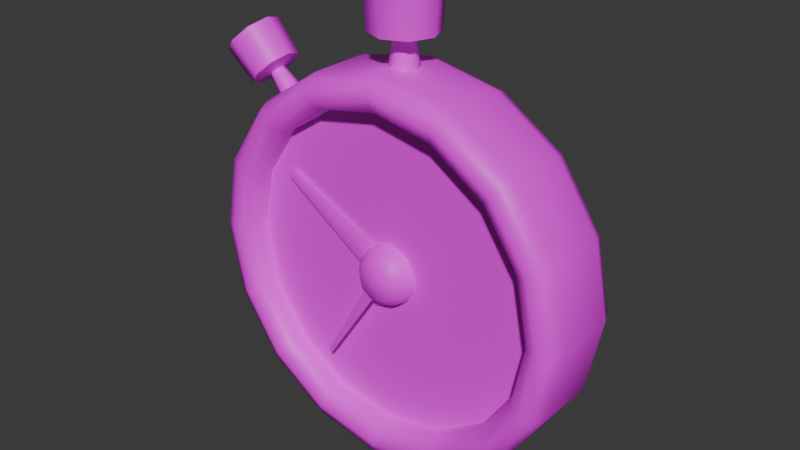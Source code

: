 # Source: Bld_Stopwatch_Bouncer.blend  (saved by Blender 4.2.66; exported with 4.5.12 LTS)
import bpy
from mathutils import Matrix  # noqa: F401  (used for matrix-valued properties, if any)

bpy.ops.wm.read_factory_settings(use_empty=True)
scene = bpy.context.scene
scene.name = 'Scene'

# ---- collections
col_stopwatch = bpy.data.collections.new('Stopwatch'); scene.collection.children.link(col_stopwatch)

# ---- images (referenced by path relative to the original .blend; pixels are not part of the script)
import os
ASSET_DIR = os.environ.get("B2B_ASSET_DIR", "")  # directory of the original .blend (textures are referenced by path, not embedded)
HERE = os.path.dirname(os.path.abspath(__file__))  # packed textures are extracted next to this script under _unpacked/

def load_image(name, relpath, width, height, colorspace="sRGB"):
    """Load a texture the original file referenced (path relative to the .blend, or extracted next to this script)."""
    p = next((c for c in (os.path.join(HERE, relpath), os.path.join(ASSET_DIR, relpath)) if relpath and os.path.exists(c)), "")
    if p:
        img = bpy.data.images.load(p, check_existing=True)
        img.name = name
    else:  # same state as the original file: an image datablock whose file is absent (Cycles renders it pink)
        img = bpy.data.images.new(name, width, height)
        img.source = "FILE"
        img.filepath = "//" + (relpath or name)
    img.colorspace_settings.name = colorspace
    return img
img_gradients_basics_psd = load_image('Gradients_Basics.psd', 'Gradients_Basics.psd', 1024, 1024, 'sRGB')

# ---- materials (node trees are filled in below, after node groups)
mat_material = bpy.data.materials.new('Material')
mat_material.alpha_threshold = 0.0
mat_material.use_transparent_shadow = False
mat_material.roughness = 0.5
mat_material.line_color = (0.0, 0.0, 0.0, 1.0)

# ---- node groups
ng_smooth_by_angle = bpy.data.node_groups.new('Smooth by Angle', 'GeometryNodeTree')
_s = ng_smooth_by_angle.interface.new_socket(name='Mesh', in_out='OUTPUT', socket_type='NodeSocketGeometry')
_s = ng_smooth_by_angle.interface.new_socket(name='Mesh', in_out='INPUT', socket_type='NodeSocketGeometry')
_s = ng_smooth_by_angle.interface.new_socket(name='Angle', in_out='INPUT', socket_type='NodeSocketFloat')
_s.subtype = 'ANGLE'
_s.default_value = 0.5236
_s.min_value = 0.0
_s.max_value = 3.142
_s.description = 'Maximum face angle for smooth edges'
_s = ng_smooth_by_angle.interface.new_socket(name='Ignore Sharpness', in_out='INPUT', socket_type='NodeSocketBool')
_s.force_non_field = True
ng_smooth_by_angle.description = 'Set the sharpness of mesh edges based on the angle between the neighboring faces'
ng_smooth_by_angle.is_modifier = True
_N = ng_smooth_by_angle.nodes; _L = ng_smooth_by_angle.links
n0 = _N.new('GeometryNodeSetShadeSmooth'); n0.name = 'Set Shade Smooth'; n0.location = (120, -80)
n0.domain = 'EDGE'
n1 = _N.new('GeometryNodeSetShadeSmooth'); n1.name = 'Set Shade Smooth.001'; n1.location = (300, -80)
n2 = _N.new('NodeGroupOutput'); n2.name = 'Group Output'; n2.location = (480, -80)
n3 = _N.new('GeometryNodeInputMeshEdgeAngle'); n3.name = 'Edge Angle'; n3.location = (-440, -240)
n4 = _N.new('NodeGroupInput'); n4.name = 'Group Input'; n4.location = (-80, -80)
n5 = _N.new('GeometryNodeInputEdgeSmooth'); n5.name = 'Is Edge Smooth'; n5.location = (-260, -120)
n6 = _N.new('GeometryNodeInputShadeSmooth'); n6.name = 'Is Shade Smooth'; n6.location = (-440, -397)
n7 = _N.new('FunctionNodeCompare'); n7.name = 'Compare'; n7.location = (-260, -260)
n7.operation = 'LESS_EQUAL'
n7.inputs[6].default_value = (0.0, 0.0, 0.0, 0.0)
n7.inputs[7].default_value = (0.0, 0.0, 0.0, 0.0)
n8 = _N.new('FunctionNodeBooleanMath'); n8.name = 'Boolean Math.001'; n8.location = (-80, -260)
n9 = _N.new('NodeGroupInput'); n9.name = 'Group Input.001'; n9.location = (-440, -329)
n10 = _N.new('NodeGroupInput'); n10.name = 'Group Input.002'; n10.location = (-259, -189)
n11 = _N.new('FunctionNodeBooleanMath'); n11.name = 'Boolean Math'; n11.location = (-80, -149)
n11.operation = 'OR'
n12 = _N.new('FunctionNodeBooleanMath'); n12.name = 'Boolean Math.002'; n12.location = (-260, -380)
n12.operation = 'OR'
n13 = _N.new('NodeGroupInput'); n13.name = 'Group Input.003'; n13.location = (-440, -460)
_L.new(n3.outputs[0], n7.inputs[0])
_L.new(n1.outputs[0], n2.inputs[0])
_L.new(n9.outputs[1], n7.inputs[1])
_L.new(n7.outputs[0], n8.inputs[0])
_L.new(n4.outputs[0], n0.inputs[0])
_L.new(n0.outputs[0], n1.inputs[0])
_L.new(n8.outputs[0], n0.inputs[2])
_L.new(n10.outputs[2], n11.inputs[1])
_L.new(n5.outputs[0], n11.inputs[0])
_L.new(n11.outputs[0], n0.inputs[1])
_L.new(n13.outputs[2], n12.inputs[1])
_L.new(n6.outputs[0], n12.inputs[0])
_L.new(n12.outputs[0], n8.inputs[1])
n2.is_active_output = True

# ---- material node trees
mat_material.use_nodes = True; mat_material.node_tree.nodes.clear()
_N = mat_material.node_tree.nodes; _L = mat_material.node_tree.links
n0 = _N.new('ShaderNodeOutputMaterial'); n0.name = 'Material Output'; n0.location = (300, 300)
n1 = _N.new('ShaderNodeBsdfPrincipled'); n1.name = 'Principled BSDF'; n1.location = (10, 300)
n1.inputs[3].default_value = 1.45
n2 = _N.new('ShaderNodeTexImage'); n2.name = 'Image Texture'; n2.location = (-280, 260)
n2.image = img_gradients_basics_psd
_L.new(n1.outputs[0], n0.inputs[0])
_L.new(n2.outputs[0], n1.inputs[0])
n0.is_active_output = True

# ---- world
world_world = bpy.data.worlds.new('World'); scene.world = world_world
world_world.use_nodes = True; world_world.node_tree.nodes.clear()
_N = world_world.node_tree.nodes; _L = world_world.node_tree.links
n0 = _N.new('ShaderNodeOutputWorld'); n0.name = 'World Output'; n0.location = (300, 300)
n1 = _N.new('ShaderNodeBackground'); n1.name = 'Background'; n1.location = (10, 300)
n1.inputs[0].default_value = (0.05088, 0.05088, 0.05088, 1.0)
_L.new(n1.outputs[0], n0.inputs[0])
n0.is_active_output = True
world_world.color = (0.05088, 0.05088, 0.05088)
world_world.use_sun_shadow = False
world_world.sun_shadow_jitter_overblur = 0.0

# ---- meshes
me_cylinder = bpy.data.meshes.new('Cylinder')
me_cylinder.from_pydata([(-2.546e-09, -0.1068, 0.1558), (0.05961, -0.1068, 0.1439), (0.1102, -0.1068, 0.1102), (0.1439, -0.1068, 0.05961), (0.1558, -0.1068, -4.667e-09), (0.1439, -0.1068, -0.05961), (0.1102, -0.1068, -0.1102), (0.05961, -0.1068, -0.1439), (-2.546e-09, -0.1068, -0.1558), (-0.05961, -0.1068, -0.1439), (-0.1102, -0.1068, -0.1102), (-0.1439, -0.1068, -0.05961), (-0.1558, -0.1068, -4.667e-09), (-0.1439, -0.1068, 0.05961), (-0.1102, -0.1068, 0.1102), (-0.05961, -0.1068, 0.1439), (-2.546e-09, -0.1068, 0.8194), (0.3136, -0.1068, 0.757), (0.5794, -0.1068, 0.5794), (0.757, -0.1068, 0.3136), (0.8194, -0.1068, -4.667e-09), (0.757, -0.1068, -0.3136), (0.5794, -0.1068, -0.5794), (0.3136, -0.1068, -0.757), (-2.546e-09, -0.1068, -0.8194), (-0.3136, -0.1068, -0.757), (-0.5794, -0.1068, -0.5794), (-0.757, -0.1068, -0.3136), (-0.8194, -0.1068, -4.667e-09), (-0.757, -0.1068, 0.3136), (-0.5794, -0.1068, 0.5794), (-0.3136, -0.1068, 0.757), (0.03718, -0.2101, 0.08977), (0.05388, -0.1626, 0.1301), (0.06871, -0.2101, 0.06871), (0.09957, -0.1626, 0.09957), (0.08977, -0.2101, 0.03718), (0.1301, -0.1626, 0.05388), (0.09717, -0.2101, -1.164e-08), (0.1408, -0.1626, -7.87e-09), (0.08977, -0.2101, -0.03718), (0.1301, -0.1626, -0.05388), (0.06871, -0.2101, -0.06871), (0.09957, -0.1626, -0.09957), (0.03718, -0.2101, -0.08977), (0.05388, -0.1626, -0.1301), (-1.473e-08, -0.2101, -0.09717), (-7.902e-09, -0.1626, -0.1408), (-0.03718, -0.2101, -0.08977), (-0.05388, -0.1626, -0.1301), (-0.06871, -0.2101, -0.06871), (-0.09957, -0.1626, -0.09957), (-0.08977, -0.2101, -0.03718), (-0.1301, -0.1626, -0.05388), (-0.09717, -0.2101, -1.164e-08), (-0.1408, -0.1626, -7.87e-09), (-0.08977, -0.2101, 0.03718), (-0.1301, -0.1626, 0.05388), (-0.06871, -0.2101, 0.06871), (-0.09957, -0.1626, 0.09957), (-0.03718, -0.2101, 0.08977), (-0.05388, -0.1626, 0.1301), (-1.473e-08, -0.2101, 0.09717), (-7.902e-09, -0.1626, 0.1408), (-9.313e-10, 0.25, 0.9097), (0.0, 0.1601, 1.0), (-2.328e-10, 0.2237, 0.9735), (-1.598e-09, -0.1601, 0.8194), (-4.657e-10, -0.2237, 0.8458), (0.3481, 0.25, 0.8404), (0.3827, 0.1601, 0.9239), (0.3726, 0.2237, 0.8994), (0.3136, -0.1601, 0.757), (0.3481, -0.25, 0.8404), (0.3237, -0.2237, 0.7814), (0.6432, 0.25, 0.6432), (0.7071, 0.1601, 0.7071), (0.6884, 0.2237, 0.6884), (0.5794, -0.1601, 0.5794), (0.6432, -0.25, 0.6432), (0.5981, -0.2237, 0.5981), (0.8404, 0.25, 0.3481), (0.9239, 0.1601, 0.3827), (0.8994, 0.2237, 0.3726), (0.757, -0.1601, 0.3136), (0.8404, -0.25, 0.3481), (0.7814, -0.2237, 0.3237), (0.9097, 0.25, 1.211e-08), (1.0, 0.1601, 6.999e-09), (0.9735, 0.2237, 1.013e-08), (0.8194, -0.1601, -6.999e-09), (0.9097, -0.25, -1.093e-08), (0.8458, -0.2237, -9.779e-09), (0.8404, 0.25, -0.3481), (0.9239, 0.1601, -0.3827), (0.8994, 0.2237, -0.3726), (0.757, -0.1601, -0.3136), (0.7814, -0.2237, -0.3237), (0.6432, 0.25, -0.6432), (0.7071, 0.1601, -0.7071), (0.6884, 0.2237, -0.6884), (0.5794, -0.1601, -0.5794), (0.5981, -0.2237, -0.5981), (0.3481, 0.25, -0.8404), (0.3827, 0.1601, -0.9239), (0.3726, 0.2237, -0.8994), (0.3136, -0.1601, -0.757), (0.3237, -0.2237, -0.7814), (9.313e-10, 0.25, -0.9097), (0.0, 0.1601, -1.0), (2.328e-10, 0.2237, -0.9735), (-1.598e-09, -0.1601, -0.8194), (-4.657e-10, -0.2237, -0.8458), (-0.3481, 0.25, -0.8404), (-0.3827, 0.1601, -0.9239), (-0.3726, 0.2237, -0.8994), (-0.3136, -0.1601, -0.757), (-0.3237, -0.2237, -0.7814), (-0.6432, 0.25, -0.6432), (-0.7071, 0.1601, -0.7071), (-0.6884, 0.2237, -0.6884), (-0.5794, -0.1601, -0.5794), (-0.5981, -0.2237, -0.5981), (-0.8404, 0.25, -0.3481), (-0.9239, 0.1601, -0.3827), (-0.8994, 0.2237, -0.3726), (-0.757, -0.1601, -0.3136), (-0.7814, -0.2237, -0.3237), (-0.9097, 0.25, 1.024e-08), (-1.0, 0.1601, 6.999e-09), (-0.9735, 0.2237, 9.546e-09), (-0.8194, -0.1601, -6.999e-09), (-0.8458, -0.2237, -9.779e-09), (-0.8404, 0.25, 0.3481), (-0.9239, 0.1601, 0.3827), (-0.8994, 0.2237, 0.3726), (-0.757, -0.1601, 0.3136), (-0.8404, -0.25, 0.3481), (-0.7814, -0.2237, 0.3237), (-0.6432, 0.25, 0.6432), (-0.7071, 0.1601, 0.7071), (-0.6884, 0.2237, 0.6884), (-0.5794, -0.1601, 0.5794), (-0.6432, -0.25, 0.6432), (-0.5981, -0.2237, 0.5981), (-0.3481, 0.25, 0.8404), (-0.3827, 0.1601, 0.9239), (-0.3726, 0.2237, 0.8994), (-0.3136, -0.1601, 0.757), (-0.3481, -0.25, 0.8404), (-0.3237, -0.2237, 0.7814), (0.0, -0.1601, 1.0), (0.0, -0.25, 0.9097), (0.0, -0.2237, 0.9735), (0.3827, -0.1601, 0.9239), (0.3726, -0.2237, 0.8994), (0.7071, -0.1601, 0.7071), (0.6884, -0.2237, 0.6884), (0.9239, -0.1601, 0.3827), (0.8994, -0.2237, 0.3726), (1.0, -0.1601, -6.999e-09), (0.9735, -0.2237, -9.779e-09), (0.8404, -0.25, -0.3481), (0.9239, -0.1601, -0.3827), (0.8994, -0.2237, -0.3726), (0.6432, -0.25, -0.6432), (0.7071, -0.1601, -0.7071), (0.6884, -0.2237, -0.6884), (0.3481, -0.25, -0.8404), (0.3827, -0.1601, -0.9239), (0.3726, -0.2237, -0.8994), (0.0, -0.25, -0.9097), (0.0, -0.1601, -1.0), (0.0, -0.2237, -0.9735), (-0.3481, -0.25, -0.8404), (-0.3827, -0.1601, -0.9239), (-0.3726, -0.2237, -0.8994), (-0.6432, -0.25, -0.6432), (-0.7071, -0.1601, -0.7071), (-0.6884, -0.2237, -0.6884), (-0.8404, -0.25, -0.3481), (-0.9239, -0.1601, -0.3827), (-0.8994, -0.2237, -0.3726), (-0.9097, -0.25, -1.093e-08), (-1.0, -0.1601, -6.999e-09), (-0.9735, -0.2237, -9.779e-09), (-0.9239, -0.1601, 0.3827), (-0.8994, -0.2237, 0.3726), (-0.7071, -0.1601, 0.7071), (-0.6884, -0.2237, 0.6884), (-0.3827, -0.1601, 0.9239), (-0.3726, -0.2237, 0.8994), (-2.374e-08, -0.2346, -1.946e-08), (-7.834e-09, 0.25, 7.834e-09)], [], [(67, 16, 17, 72), (67, 148, 31, 16), (156, 158, 82, 76), (158, 160, 88, 82), (160, 163, 94, 88), (163, 166, 99, 94), (166, 169, 104, 99), (169, 172, 109, 104), (172, 175, 114, 109), (175, 178, 119, 114), (178, 181, 124, 119), (181, 184, 129, 124), (184, 186, 134, 129), (186, 188, 140, 134), (188, 190, 146, 140), (32, 192, 34), (136, 131, 28, 29), (154, 156, 76, 70), (146, 190, 151, 65), (78, 72, 17, 18), (84, 78, 18, 19), (90, 84, 19, 20), (96, 90, 20, 21), (101, 96, 21, 22), (106, 101, 22, 23), (111, 106, 23, 24), (116, 111, 24, 25), (121, 116, 25, 26), (126, 121, 26, 27), (131, 126, 27, 28), (142, 136, 29, 30), (148, 142, 30, 31), (1, 2, 18, 17), (2, 3, 19, 18), (3, 4, 20, 19), (4, 5, 21, 20), (5, 6, 22, 21), (6, 7, 23, 22), (7, 8, 24, 23), (8, 9, 25, 24), (9, 10, 26, 25), (10, 11, 27, 26), (11, 12, 28, 27), (12, 13, 29, 28), (13, 14, 30, 29), (14, 15, 31, 30), (15, 0, 16, 31), (69, 75, 193), (37, 3, 2, 35), (39, 4, 3, 37), (41, 5, 4, 39), (43, 6, 5, 41), (45, 7, 6, 43), (47, 8, 7, 45), (49, 9, 8, 47), (51, 10, 9, 49), (53, 11, 10, 51), (55, 12, 11, 53), (57, 13, 12, 55), (59, 14, 13, 57), (61, 15, 14, 59), (63, 0, 15, 61), (63, 33, 1, 0), (35, 2, 1, 33), (34, 192, 36), (60, 61, 59, 58), (65, 70, 71, 66), (58, 59, 57, 56), (62, 63, 61, 60), (56, 57, 55, 54), (60, 192, 62), (54, 55, 53, 52), (58, 192, 60), (52, 53, 51, 50), (56, 192, 58), (50, 51, 49, 48), (54, 192, 56), (48, 49, 47, 46), (52, 192, 54), (46, 47, 45, 44), (50, 192, 52), (44, 45, 43, 42), (48, 192, 50), (42, 43, 41, 40), (46, 192, 48), (40, 41, 39, 38), (44, 192, 46), (38, 39, 37, 36), (42, 192, 44), (36, 37, 35, 34), (40, 192, 42), (34, 35, 33, 32), (38, 192, 40), (62, 32, 33, 63), (36, 192, 38), (66, 71, 69, 64), (154, 151, 153, 155), (155, 153, 152, 73), (70, 76, 77, 71), (71, 77, 75, 69), (156, 154, 155, 157), (76, 82, 83, 77), (149, 143, 144, 150), (77, 83, 81, 75), (158, 156, 157, 159), (82, 88, 89, 83), (157, 155, 73, 79), (83, 89, 87, 81), (160, 158, 159, 161), (88, 94, 95, 89), (159, 157, 79, 85), (89, 95, 93, 87), (163, 160, 161, 164), (94, 99, 100, 95), (161, 159, 85, 91), (95, 100, 98, 93), (166, 163, 164, 167), (99, 104, 105, 100), (164, 161, 91, 162), (100, 105, 103, 98), (169, 166, 167, 170), (170, 167, 165, 168), (104, 109, 110, 105), (105, 110, 108, 103), (172, 169, 170, 173), (173, 170, 168, 171), (109, 114, 115, 110), (110, 115, 113, 108), (175, 172, 173, 176), (114, 119, 120, 115), (167, 164, 162, 165), (115, 120, 118, 113), (178, 175, 176, 179), (179, 176, 174, 177), (119, 124, 125, 120), (120, 125, 123, 118), (181, 178, 179, 182), (182, 179, 177, 180), (124, 129, 130, 125), (125, 130, 128, 123), (184, 181, 182, 185), (129, 134, 135, 130), (176, 173, 171, 174), (130, 135, 133, 128), (186, 184, 185, 187), (134, 140, 141, 135), (185, 182, 180, 183), (135, 141, 139, 133), (188, 186, 187, 189), (140, 146, 147, 141), (187, 185, 183, 137), (141, 147, 145, 139), (190, 188, 189, 191), (191, 189, 143, 149), (146, 65, 66, 147), (147, 66, 64, 145), (151, 190, 191, 153), (74, 68, 67, 72), (189, 187, 137, 143), (168, 165, 102, 107), (79, 73, 74, 80), (80, 74, 72, 78), (85, 79, 80, 86), (86, 80, 78, 84), (91, 85, 86, 92), (92, 86, 84, 90), (162, 91, 92, 97), (97, 92, 90, 96), (165, 162, 97, 102), (102, 97, 96, 101), (107, 102, 101, 106), (180, 177, 122, 127), (112, 107, 106, 111), (0, 1, 17, 16), (174, 171, 112, 117), (117, 112, 111, 116), (122, 117, 116, 121), (73, 152, 68, 74), (127, 122, 121, 126), (171, 168, 107, 112), (183, 180, 127, 132), (132, 127, 126, 131), (137, 183, 132, 138), (138, 132, 131, 136), (143, 137, 138, 144), (144, 138, 136, 142), (150, 144, 142, 148), (177, 174, 117, 122), (152, 149, 150, 68), (68, 150, 148, 67), (151, 154, 70, 65), (64, 69, 193), (75, 81, 193), (81, 87, 193), (87, 93, 193), (93, 98, 193), (98, 103, 193), (103, 108, 193), (108, 113, 193), (113, 118, 193), (118, 123, 193), (123, 128, 193), (128, 133, 193), (133, 139, 193), (139, 145, 193), (145, 64, 193), (153, 191, 149, 152), (32, 62, 192)])
me_cylinder.polygons.foreach_set('use_smooth', [True] * 208)
_uv = me_cylinder.uv_layers.new(name='UVMap')
_uv.uv.foreach_set('vector', [0.1671, 0.7313, 0.1671, 0.6957, 0.1662, 0.6957, 0.1662, 0.7313, 0.1671, 0.7313, 0.1662, 0.7313, 0.1662, 0.6957, 0.1671, 0.6957, 0.1655, 0.8928, 0.1609, 0.8928, 0.1609, 0.6788, 0.1655, 0.6788, 0.1609, 0.8928, 0.1555, 0.8928, 0.1555, 0.6788, 0.1609, 0.6788, 0.1555, 0.8928, 0.1501, 0.8928, 0.1501, 0.6788, 0.1555, 0.6788, 0.1501, 0.8928, 0.1455, 0.8928, 0.1455, 0.6788, 0.1501, 0.6788, 0.1455, 0.8928, 0.1424, 0.8928, 0.1424, 0.6788, 0.1455, 0.6788, 0.1424, 0.8928, 0.1414, 0.8928, 0.1414, 0.6788, 0.1424, 0.6788, 0.1414, 0.8928, 0.1424, 0.8928, 0.1424, 0.6788, 0.1414, 0.6788, 0.1424, 0.8928, 0.1455, 0.8928, 0.1455, 0.6788, 0.1424, 0.6788, 0.1455, 0.8928, 0.1501, 0.8928, 0.1501, 0.6788, 0.1455, 0.6788, 0.1501, 0.8928, 0.1555, 0.8928, 0.1555, 0.6788, 0.1501, 0.6788, 0.1555, 0.8928, 0.1609, 0.8928, 0.1609, 0.6788, 0.1555, 0.6788, 0.1609, 0.8928, 0.1655, 0.8928, 0.1655, 0.6788, 0.1609, 0.6788, 0.1655, 0.8928, 0.1685, 0.8928, 0.1685, 0.6788, 0.1655, 0.6788, 0.1643, 0.7844, 0.155, 0.8312, 0.1621, 0.7844, 0.1599, 0.7313, 0.1555, 0.7313, 0.1555, 0.6957, 0.1599, 0.6957, 0.1685, 0.8928, 0.1655, 0.8928, 0.1655, 0.6788, 0.1685, 0.6788, 0.1685, 0.6788, 0.1685, 0.8928, 0.1696, 0.8928, 0.1696, 0.6788, 0.1637, 0.7313, 0.1662, 0.7313, 0.1662, 0.6957, 0.1637, 0.6957, 0.1599, 0.7313, 0.1637, 0.7313, 0.1637, 0.6957, 0.1599, 0.6957, 0.1555, 0.7313, 0.1599, 0.7313, 0.1599, 0.6957, 0.1555, 0.6957, 0.1511, 0.7313, 0.1555, 0.7313, 0.1555, 0.6957, 0.1511, 0.6957, 0.1473, 0.7313, 0.1511, 0.7313, 0.1511, 0.6957, 0.1473, 0.6957, 0.1448, 0.7313, 0.1473, 0.7313, 0.1473, 0.6957, 0.1448, 0.6957, 0.1439, 0.7313, 0.1448, 0.7313, 0.1448, 0.6957, 0.1439, 0.6957, 0.1448, 0.7313, 0.1439, 0.7313, 0.1439, 0.6957, 0.1448, 0.6957, 0.1473, 0.7313, 0.1448, 0.7313, 0.1448, 0.6957, 0.1473, 0.6957, 0.1511, 0.7313, 0.1473, 0.7313, 0.1473, 0.6957, 0.1511, 0.6957, 0.1555, 0.7313, 0.1511, 0.7313, 0.1511, 0.6957, 0.1555, 0.6957, 0.1637, 0.7313, 0.1599, 0.7313, 0.1599, 0.6957, 0.1637, 0.6957, 0.1662, 0.7313, 0.1637, 0.7313, 0.1637, 0.6957, 0.1662, 0.6957, 0.1585, 0.5472, 0.1565, 0.5466, 0.1565, 0.5143, 0.1668, 0.5174, 0.1565, 0.5466, 0.1546, 0.5472, 0.1463, 0.5174, 0.1565, 0.5143, 0.1546, 0.5472, 0.153, 0.5488, 0.1377, 0.526, 0.1463, 0.5174, 0.2816, 0.6367, 0.2799, 0.6308, 0.2882, 0.524, 0.2969, 0.555, 0.2799, 0.6308, 0.278, 0.6287, 0.278, 0.5132, 0.2882, 0.524, 0.278, 0.6287, 0.276, 0.6308, 0.2677, 0.524, 0.278, 0.5132, 0.276, 0.6308, 0.2744, 0.6367, 0.2591, 0.555, 0.2677, 0.524, 0.1601, 0.5488, 0.1585, 0.5472, 0.1668, 0.5174, 0.1754, 0.526, 0.1585, 0.5472, 0.1565, 0.5466, 0.1565, 0.5143, 0.1668, 0.5174, 0.1565, 0.5466, 0.1546, 0.5472, 0.1463, 0.5174, 0.1565, 0.5143, 0.1546, 0.5472, 0.153, 0.5488, 0.1377, 0.526, 0.1463, 0.5174, 0.2816, 0.6367, 0.2799, 0.6308, 0.2882, 0.524, 0.2969, 0.555, 0.2799, 0.6308, 0.278, 0.6287, 0.278, 0.5132, 0.2882, 0.524, 0.278, 0.6287, 0.276, 0.6308, 0.2677, 0.524, 0.278, 0.5132, 0.276, 0.6308, 0.2744, 0.6367, 0.2591, 0.555, 0.2677, 0.524, 0.1674, 0.6187, 0.1646, 0.6187, 0.1555, 0.6187, 0.1606, 0.6936, 0.1612, 0.6297, 0.1664, 0.6297, 0.1653, 0.6936, 0.155, 0.6936, 0.155, 0.6297, 0.1612, 0.6297, 0.1606, 0.6936, 0.1495, 0.6936, 0.1489, 0.6297, 0.155, 0.6297, 0.155, 0.6936, 0.1448, 0.6936, 0.1437, 0.6297, 0.1489, 0.6297, 0.1495, 0.6936, 0.1416, 0.6936, 0.1402, 0.6297, 0.1437, 0.6297, 0.1448, 0.6936, 0.1405, 0.6936, 0.139, 0.6297, 0.1402, 0.6297, 0.1416, 0.6936, 0.1416, 0.6936, 0.1402, 0.6297, 0.139, 0.6297, 0.1405, 0.6936, 0.1448, 0.6936, 0.1437, 0.6297, 0.1402, 0.6297, 0.1416, 0.6936, 0.1495, 0.6936, 0.1489, 0.6297, 0.1437, 0.6297, 0.1448, 0.6936, 0.155, 0.6936, 0.155, 0.6297, 0.1489, 0.6297, 0.1495, 0.6936, 0.1606, 0.6936, 0.1612, 0.6297, 0.155, 0.6297, 0.155, 0.6936, 0.1653, 0.6936, 0.1664, 0.6297, 0.1612, 0.6297, 0.1606, 0.6936, 0.1684, 0.6936, 0.1699, 0.6297, 0.1664, 0.6297, 0.1653, 0.6936, 0.1695, 0.6936, 0.1711, 0.6297, 0.1699, 0.6297, 0.1684, 0.6936, 0.1695, 0.6936, 0.1684, 0.6936, 0.1699, 0.6297, 0.1711, 0.6297, 0.1653, 0.6936, 0.1664, 0.6297, 0.1699, 0.6297, 0.1684, 0.6936, 0.1621, 0.7844, 0.155, 0.8312, 0.1589, 0.7844, 0.1643, 0.7844, 0.1684, 0.6936, 0.1653, 0.6936, 0.1621, 0.7844, 0.1696, 0.6788, 0.1685, 0.6788, 0.1682, 0.6363, 0.1692, 0.6363, 0.1621, 0.7844, 0.1653, 0.6936, 0.1606, 0.6936, 0.1589, 0.7844, 0.165, 0.7844, 0.1695, 0.6936, 0.1684, 0.6936, 0.1643, 0.7844, 0.1589, 0.7844, 0.1606, 0.6936, 0.155, 0.6936, 0.155, 0.7844, 0.1643, 0.7844, 0.155, 0.8312, 0.165, 0.7844, 0.155, 0.7844, 0.155, 0.6936, 0.1495, 0.6936, 0.1512, 0.7844, 0.1621, 0.7844, 0.155, 0.8312, 0.1643, 0.7844, 0.1512, 0.7844, 0.1495, 0.6936, 0.1448, 0.6936, 0.148, 0.7844, 0.1589, 0.7844, 0.155, 0.8312, 0.1621, 0.7844, 0.148, 0.7844, 0.1448, 0.6936, 0.1416, 0.6936, 0.1458, 0.7844, 0.155, 0.7844, 0.155, 0.8312, 0.1589, 0.7844, 0.1458, 0.7844, 0.1416, 0.6936, 0.1405, 0.6936, 0.145, 0.7844, 0.1512, 0.7844, 0.155, 0.8312, 0.155, 0.7844, 0.145, 0.7844, 0.1405, 0.6936, 0.1416, 0.6936, 0.1458, 0.7844, 0.148, 0.7844, 0.155, 0.8312, 0.1512, 0.7844, 0.1458, 0.7844, 0.1416, 0.6936, 0.1448, 0.6936, 0.148, 0.7844, 0.1458, 0.7844, 0.155, 0.8312, 0.148, 0.7844, 0.148, 0.7844, 0.1448, 0.6936, 0.1495, 0.6936, 0.1512, 0.7844, 0.145, 0.7844, 0.155, 0.8312, 0.1458, 0.7844, 0.1512, 0.7844, 0.1495, 0.6936, 0.155, 0.6936, 0.155, 0.7844, 0.1458, 0.7844, 0.155, 0.8312, 0.145, 0.7844, 0.155, 0.7844, 0.155, 0.6936, 0.1606, 0.6936, 0.1589, 0.7844, 0.148, 0.7844, 0.155, 0.8312, 0.1458, 0.7844, 0.1589, 0.7844, 0.1606, 0.6936, 0.1653, 0.6936, 0.1621, 0.7844, 0.1512, 0.7844, 0.155, 0.8312, 0.148, 0.7844, 0.1621, 0.7844, 0.1653, 0.6936, 0.1684, 0.6936, 0.1643, 0.7844, 0.155, 0.7844, 0.155, 0.8312, 0.1512, 0.7844, 0.165, 0.7844, 0.1643, 0.7844, 0.1684, 0.6936, 0.1695, 0.6936, 0.1589, 0.7844, 0.155, 0.8312, 0.155, 0.7844, 0.1692, 0.6363, 0.1682, 0.6363, 0.1674, 0.6187, 0.1683, 0.6187, 0.1685, 0.8928, 0.1696, 0.8928, 0.1692, 0.8964, 0.1682, 0.8964, 0.1682, 0.8964, 0.1692, 0.8964, 0.1683, 0.9987, 0.1674, 0.9987, 0.1685, 0.6788, 0.1655, 0.6788, 0.1652, 0.6363, 0.1682, 0.6363, 0.1682, 0.6363, 0.1652, 0.6363, 0.1646, 0.6187, 0.1674, 0.6187, 0.1655, 0.8928, 0.1685, 0.8928, 0.1682, 0.8964, 0.1652, 0.8964, 0.1655, 0.6788, 0.1609, 0.6788, 0.1608, 0.6363, 0.1652, 0.6363, 0.1674, 0.9987, 0.1646, 0.9987, 0.1639, 0.8964, 0.1665, 0.8964, 0.1652, 0.6363, 0.1608, 0.6363, 0.1604, 0.6187, 0.1646, 0.6187, 0.1609, 0.8928, 0.1655, 0.8928, 0.1652, 0.8964, 0.1608, 0.8964, 0.1609, 0.6788, 0.1555, 0.6788, 0.1555, 0.6363, 0.1608, 0.6363, 0.1652, 0.8964, 0.1682, 0.8964, 0.1674, 0.9987, 0.1646, 0.9987, 0.1608, 0.6363, 0.1555, 0.6363, 0.1555, 0.6187, 0.1604, 0.6187, 0.1555, 0.8928, 0.1609, 0.8928, 0.1608, 0.8964, 0.1555, 0.8964, 0.1555, 0.6788, 0.1501, 0.6788, 0.1502, 0.6363, 0.1555, 0.6363, 0.1608, 0.8964, 0.1652, 0.8964, 0.1646, 0.9987, 0.1604, 0.9987, 0.1555, 0.6363, 0.1502, 0.6363, 0.1506, 0.6187, 0.1555, 0.6187, 0.1501, 0.8928, 0.1555, 0.8928, 0.1555, 0.8964, 0.1502, 0.8964, 0.1501, 0.6788, 0.1455, 0.6788, 0.1458, 0.6363, 0.1502, 0.6363, 0.1555, 0.8964, 0.1608, 0.8964, 0.1604, 0.9987, 0.1555, 0.9987, 0.1502, 0.6363, 0.1458, 0.6363, 0.1464, 0.6187, 0.1506, 0.6187, 0.1455, 0.8928, 0.1501, 0.8928, 0.1502, 0.8964, 0.1458, 0.8964, 0.1455, 0.6788, 0.1424, 0.6788, 0.1428, 0.6363, 0.1458, 0.6363, 0.1502, 0.8964, 0.1555, 0.8964, 0.1555, 0.9987, 0.1506, 0.9987, 0.1458, 0.6363, 0.1428, 0.6363, 0.1436, 0.6187, 0.1464, 0.6187, 0.1424, 0.8928, 0.1455, 0.8928, 0.1458, 0.8964, 0.1428, 0.8964, 0.1428, 0.8964, 0.1458, 0.8964, 0.1464, 0.9987, 0.1436, 0.9987, 0.1424, 0.6788, 0.1414, 0.6788, 0.1417, 0.6363, 0.1428, 0.6363, 0.1428, 0.6363, 0.1417, 0.6363, 0.1426, 0.6187, 0.1436, 0.6187, 0.1414, 0.8928, 0.1424, 0.8928, 0.1428, 0.8964, 0.1417, 0.8964, 0.1417, 0.8964, 0.1428, 0.8964, 0.1436, 0.9987, 0.1426, 0.9987, 0.1414, 0.6788, 0.1424, 0.6788, 0.1428, 0.6363, 0.1417, 0.6363, 0.1417, 0.6363, 0.1428, 0.6363, 0.1436, 0.6187, 0.1426, 0.6187, 0.1424, 0.8928, 0.1414, 0.8928, 0.1417, 0.8964, 0.1428, 0.8964, 0.1424, 0.6788, 0.1455, 0.6788, 0.1458, 0.6363, 0.1428, 0.6363, 0.1458, 0.8964, 0.1502, 0.8964, 0.1506, 0.9987, 0.1464, 0.9987, 0.1428, 0.6363, 0.1458, 0.6363, 0.1464, 0.6187, 0.1436, 0.6187, 0.1455, 0.8928, 0.1424, 0.8928, 0.1428, 0.8964, 0.1458, 0.8964, 0.1458, 0.8964, 0.1428, 0.8964, 0.1436, 0.9987, 0.1464, 0.9987, 0.1455, 0.6788, 0.1501, 0.6788, 0.1502, 0.6363, 0.1458, 0.6363, 0.1458, 0.6363, 0.1502, 0.6363, 0.1506, 0.6187, 0.1464, 0.6187, 0.1501, 0.8928, 0.1455, 0.8928, 0.1458, 0.8964, 0.1502, 0.8964, 0.1502, 0.8964, 0.1458, 0.8964, 0.1464, 0.9987, 0.1506, 0.9987, 0.1501, 0.6788, 0.1555, 0.6788, 0.1555, 0.6363, 0.1502, 0.6363, 0.1502, 0.6363, 0.1555, 0.6363, 0.1555, 0.6187, 0.1506, 0.6187, 0.1555, 0.8928, 0.1501, 0.8928, 0.1502, 0.8964, 0.1555, 0.8964, 0.1555, 0.6788, 0.1609, 0.6788, 0.1608, 0.6363, 0.1555, 0.6363, 0.1428, 0.8964, 0.1417, 0.8964, 0.1426, 0.9987, 0.1436, 0.9987, 0.1555, 0.6363, 0.1608, 0.6363, 0.1604, 0.6187, 0.1555, 0.6187, 0.1609, 0.8928, 0.1555, 0.8928, 0.1555, 0.8964, 0.1608, 0.8964, 0.1609, 0.6788, 0.1655, 0.6788, 0.1652, 0.6363, 0.1608, 0.6363, 0.1555, 0.8964, 0.1502, 0.8964, 0.1506, 0.9987, 0.1555, 0.9987, 0.1608, 0.6363, 0.1652, 0.6363, 0.1646, 0.6187, 0.1604, 0.6187, 0.1655, 0.8928, 0.1609, 0.8928, 0.1608, 0.8964, 0.1652, 0.8964, 0.1655, 0.6788, 0.1685, 0.6788, 0.1682, 0.6363, 0.1652, 0.6363, 0.1608, 0.8964, 0.1555, 0.8964, 0.1555, 0.9987, 0.1604, 0.9987, 0.1652, 0.6363, 0.1682, 0.6363, 0.1674, 0.6187, 0.1646, 0.6187, 0.1685, 0.8928, 0.1655, 0.8928, 0.1652, 0.8964, 0.1682, 0.8964, 0.1682, 0.8964, 0.1652, 0.8964, 0.1646, 0.9987, 0.1674, 0.9987, 0.1685, 0.6788, 0.1696, 0.6788, 0.1692, 0.6363, 0.1682, 0.6363, 0.1682, 0.6363, 0.1692, 0.6363, 0.1683, 0.6187, 0.1674, 0.6187, 0.1696, 0.8928, 0.1685, 0.8928, 0.1682, 0.8964, 0.1692, 0.8964, 0.1665, 0.8964, 0.1674, 0.8964, 0.1671, 0.7313, 0.1662, 0.7313, 0.1652, 0.8964, 0.1608, 0.8964, 0.1604, 0.9987, 0.1646, 0.9987, 0.1436, 0.9987, 0.1464, 0.9987, 0.147, 0.8964, 0.1445, 0.8964, 0.1646, 0.9987, 0.1674, 0.9987, 0.1665, 0.8964, 0.1639, 0.8964, 0.1639, 0.8964, 0.1665, 0.8964, 0.1662, 0.7313, 0.1637, 0.7313, 0.1604, 0.9987, 0.1646, 0.9987, 0.1639, 0.8964, 0.1601, 0.8964, 0.1601, 0.8964, 0.1639, 0.8964, 0.1637, 0.7313, 0.1599, 0.7313, 0.1555, 0.9987, 0.1604, 0.9987, 0.1601, 0.8964, 0.1555, 0.8964, 0.1555, 0.8964, 0.1601, 0.8964, 0.1599, 0.7313, 0.1555, 0.7313, 0.1506, 0.9987, 0.1555, 0.9987, 0.1555, 0.8964, 0.1509, 0.8964, 0.1509, 0.8964, 0.1555, 0.8964, 0.1555, 0.7313, 0.1511, 0.7313, 0.1464, 0.9987, 0.1506, 0.9987, 0.1509, 0.8964, 0.147, 0.8964, 0.147, 0.8964, 0.1509, 0.8964, 0.1511, 0.7313, 0.1473, 0.7313, 0.1445, 0.8964, 0.147, 0.8964, 0.1473, 0.7313, 0.1448, 0.7313, 0.1506, 0.9987, 0.1464, 0.9987, 0.147, 0.8964, 0.1509, 0.8964, 0.1435, 0.8964, 0.1445, 0.8964, 0.1448, 0.7313, 0.1439, 0.7313, 0.1601, 0.5488, 0.1585, 0.5472, 0.1668, 0.5174, 0.1754, 0.526, 0.1436, 0.9987, 0.1426, 0.9987, 0.1435, 0.8964, 0.1445, 0.8964, 0.1445, 0.8964, 0.1435, 0.8964, 0.1439, 0.7313, 0.1448, 0.7313, 0.147, 0.8964, 0.1445, 0.8964, 0.1448, 0.7313, 0.1473, 0.7313, 0.1674, 0.9987, 0.1683, 0.9987, 0.1674, 0.8964, 0.1665, 0.8964, 0.1509, 0.8964, 0.147, 0.8964, 0.1473, 0.7313, 0.1511, 0.7313, 0.1426, 0.9987, 0.1436, 0.9987, 0.1445, 0.8964, 0.1435, 0.8964, 0.1555, 0.9987, 0.1506, 0.9987, 0.1509, 0.8964, 0.1555, 0.8964, 0.1555, 0.8964, 0.1509, 0.8964, 0.1511, 0.7313, 0.1555, 0.7313, 0.1604, 0.9987, 0.1555, 0.9987, 0.1555, 0.8964, 0.1601, 0.8964, 0.1601, 0.8964, 0.1555, 0.8964, 0.1555, 0.7313, 0.1599, 0.7313, 0.1646, 0.9987, 0.1604, 0.9987, 0.1601, 0.8964, 0.1639, 0.8964, 0.1639, 0.8964, 0.1601, 0.8964, 0.1599, 0.7313, 0.1637, 0.7313, 0.1665, 0.8964, 0.1639, 0.8964, 0.1637, 0.7313, 0.1662, 0.7313, 0.1464, 0.9987, 0.1436, 0.9987, 0.1445, 0.8964, 0.147, 0.8964, 0.1683, 0.9987, 0.1674, 0.9987, 0.1665, 0.8964, 0.1674, 0.8964, 0.1674, 0.8964, 0.1665, 0.8964, 0.1662, 0.7313, 0.1671, 0.7313, 0.1696, 0.8928, 0.1685, 0.8928, 0.1685, 0.6788, 0.1696, 0.6788, 0.1683, 0.6187, 0.1674, 0.6187, 0.1555, 0.6187, 0.1646, 0.6187, 0.1604, 0.6187, 0.1555, 0.6187, 0.1604, 0.6187, 0.1555, 0.6187, 0.1555, 0.6187, 0.1555, 0.6187, 0.1506, 0.6187, 0.1555, 0.6187, 0.1506, 0.6187, 0.1464, 0.6187, 0.1555, 0.6187, 0.1464, 0.6187, 0.1436, 0.6187, 0.1555, 0.6187, 0.1436, 0.6187, 0.1426, 0.6187, 0.1555, 0.6187, 0.1426, 0.6187, 0.1436, 0.6187, 0.1555, 0.6187, 0.1436, 0.6187, 0.1464, 0.6187, 0.1555, 0.6187, 0.1464, 0.6187, 0.1506, 0.6187, 0.1555, 0.6187, 0.1506, 0.6187, 0.1555, 0.6187, 0.1555, 0.6187, 0.1555, 0.6187, 0.1604, 0.6187, 0.1555, 0.6187, 0.1604, 0.6187, 0.1646, 0.6187, 0.1555, 0.6187, 0.1646, 0.6187, 0.1674, 0.6187, 0.1555, 0.6187, 0.1674, 0.6187, 0.1683, 0.6187, 0.1555, 0.6187, 0.1692, 0.8964, 0.1682, 0.8964, 0.1674, 0.9987, 0.1683, 0.9987, 0.1643, 0.7844, 0.165, 0.7844, 0.155, 0.8312])
me_cylinder.materials.append(mat_material)
me_cylinder.update()
me_cylinder_001 = bpy.data.meshes.new('Cylinder.001')
me_cylinder_001.from_pydata([(0.03265, -0.01494, 0.0), (0.01219, -0.00558, 0.6219), (0.0, -0.02113, 0.0), (4.785e-10, -0.007891, 0.6338), (-0.03265, -0.01494, 0.0), (-0.01219, -0.00558, 0.6219)], [], [(0, 3, 2), (2, 3, 4), (3, 0, 1), (4, 3, 5)])
me_cylinder_001.polygons.foreach_set('use_smooth', [True] * 4)
_uv = me_cylinder_001.uv_layers.new(name='UVMap')
_uv.uv.foreach_set('vector', [0.2919, 0.722, 0.2784, 0.9838, 0.2784, 0.722, 0.2784, 0.722, 0.2784, 0.9838, 0.265, 0.722, 0.2784, 0.9838, 0.2919, 0.722, 0.2835, 0.9789, 0.265, 0.722, 0.2784, 0.9838, 0.2734, 0.9789])
me_cylinder_001.materials.append(mat_material)
me_cylinder_001.update()
me_cylinder_002 = bpy.data.meshes.new('Cylinder.002')
me_cylinder_002.from_pydata([(0.08178, -7.916e-09, -1.894e-09), (0.03055, -7.916e-09, 0.6871), (2.639e-10, -0.02113, -1.894e-09), (1.111e-09, -0.007891, 0.7058), (-0.08178, -7.916e-09, -1.894e-09), (-0.03055, -7.916e-09, 0.6871)], [], [(3, 5, 4, 2), (1, 3, 2, 0)])
me_cylinder_002.polygons.foreach_set('use_smooth', [True] * 2)
_uv = me_cylinder_002.uv_layers.new(name='UVMap')
_uv.uv.foreach_set('vector', [0.03113, 0.84, 0.02746, 0.8364, 0.02131, 0.7061, 0.03113, 0.7061, 0.0348, 0.8364, 0.03113, 0.84, 0.03113, 0.7061, 0.04095, 0.7061])
me_cylinder_002.materials.append(mat_material)
me_cylinder_002.update()
me_cylinder_003 = bpy.data.meshes.new('Cylinder.003')
me_cylinder_003.from_pydata([(4.76e-10, 0.07858, 0.9409), (0.0, 0.052, 1.131), (0.05556, 0.05556, 0.9409), (0.03677, 0.03677, 1.131), (0.07858, -3.725e-08, 0.9409), (0.052, -3.725e-08, 1.131), (0.05556, -0.05556, 0.9409), (0.03677, -0.03677, 1.131), (4.76e-10, -0.07858, 0.9409), (0.0, -0.052, 1.131), (-0.05556, -0.05556, 0.9409), (-0.03677, -0.03677, 1.131), (-0.07858, -3.725e-08, 0.9409), (-0.052, -3.725e-08, 1.131), (-0.05556, 0.05556, 0.9409), (-0.03677, 0.03677, 1.131), (0.0, 0.052, 1.131), (0.03677, 0.03677, 1.131), (0.052, -3.725e-08, 1.131), (0.03677, -0.03677, 1.131), (0.0, -0.052, 1.131), (-0.03677, -0.03677, 1.131), (-0.052, -3.725e-08, 1.131), (-0.03677, 0.03677, 1.131), (0.1179, 0.1179, 1.152), (-4.055e-09, 0.1667, 1.152), (0.1667, -3.925e-08, 1.152), (0.1179, -0.1179, 1.152), (-4.055e-09, -0.1667, 1.152), (-0.1179, -0.1179, 1.152), (-0.1667, -3.925e-08, 1.152), (-0.1179, 0.1179, 1.152), (0.1299, 0.1299, 1.412), (-2.98e-08, 0.1838, 1.412), (0.1838, -3.818e-08, 1.412), (0.1299, -0.1299, 1.412), (-2.98e-08, -0.1838, 1.412), (-0.1299, -0.1299, 1.412), (-0.1838, -4.005e-08, 1.412), (-0.1299, 0.1299, 1.412)], [], [(0, 1, 3, 2), (2, 3, 5, 4), (4, 5, 7, 6), (6, 7, 9, 8), (8, 9, 11, 10), (10, 11, 13, 12), (12, 13, 15, 14), (14, 15, 1, 0), (37, 38, 30, 29), (26, 27, 19, 18), (32, 33, 36, 35, 34), (38, 39, 31, 30), (35, 36, 28, 27), (34, 35, 27, 26), (36, 37, 29, 28), (39, 33, 25, 31), (33, 32, 24, 25), (30, 31, 23, 22), (28, 29, 21, 20), (32, 34, 26, 24), (31, 25, 16, 23), (29, 30, 22, 21), (27, 28, 20, 19), (24, 26, 18, 17), (36, 33, 39, 38, 37), (17, 16, 25, 24)])
me_cylinder_003.polygons.foreach_set('use_smooth', [True] * 26)
_uv = me_cylinder_003.uv_layers.new(name='UVMap')
_uv.uv.foreach_set('vector', [0.3288, 0.8935, 0.3288, 0.6651, 0.3322, 0.6651, 0.3322, 0.8935, 0.3322, 0.8935, 0.3322, 0.6651, 0.3356, 0.6651, 0.3356, 0.8935, 0.3356, 0.8935, 0.3356, 0.6651, 0.3389, 0.6651, 0.3389, 0.8935, 0.3389, 0.8935, 0.3389, 0.6651, 0.3423, 0.6651, 0.3423, 0.8935, 0.3423, 0.8935, 0.3423, 0.6651, 0.3457, 0.6651, 0.3457, 0.8935, 0.3457, 0.8935, 0.3457, 0.6651, 0.3491, 0.6651, 0.3491, 0.8935, 0.3491, 0.8935, 0.3491, 0.6651, 0.3525, 0.6651, 0.3525, 0.8935, 0.3525, 0.8935, 0.3525, 0.6651, 0.3558, 0.6651, 0.3558, 0.8935, 0.03562, 0.7474, 0.0379, 0.7474, 0.0379, 0.6484, 0.03562, 0.6484, 0.03814, 0.7072, 0.03473, 0.7072, 0.02907, 0.6189, 0.03013, 0.6189, 0.04056, 0.7529, 0.03139, 0.7609, 0.03139, 0.7063, 0.04056, 0.7143, 0.04436, 0.7336, 0.0379, 0.7474, 0.04017, 0.7474, 0.04017, 0.6484, 0.0379, 0.6484, 0.03107, 0.7474, 0.03335, 0.7474, 0.03335, 0.6484, 0.03107, 0.6484, 0.0288, 0.7474, 0.03107, 0.7474, 0.03107, 0.6484, 0.0288, 0.6484, 0.03335, 0.7474, 0.03562, 0.7474, 0.03562, 0.6484, 0.03335, 0.6484, 0.04017, 0.7474, 0.04244, 0.7474, 0.04244, 0.6484, 0.04017, 0.6484, 0.02425, 0.7474, 0.02652, 0.7474, 0.02652, 0.6484, 0.02425, 0.6484, 0.01485, 0.7072, 0.01826, 0.7072, 0.02393, 0.6189, 0.02286, 0.6189, 0.0265, 0.7072, 0.01826, 0.7072, 0.02393, 0.6189, 0.0265, 0.6189, 0.02652, 0.7474, 0.0288, 0.7474, 0.0288, 0.6484, 0.02652, 0.6484, 0.01826, 0.7072, 0.0265, 0.7072, 0.0265, 0.6189, 0.02393, 0.6189, 0.01826, 0.7072, 0.01485, 0.7072, 0.02286, 0.6189, 0.02393, 0.6189, 0.03473, 0.7072, 0.0265, 0.7072, 0.0265, 0.6189, 0.02907, 0.6189, 0.03473, 0.7072, 0.03814, 0.7072, 0.03013, 0.6189, 0.02907, 0.6189, 0.03139, 0.7063, 0.03139, 0.7609, 0.02221, 0.7529, 0.01841, 0.7336, 0.02221, 0.7143, 0.02907, 0.6189, 0.0265, 0.6189, 0.0265, 0.7072, 0.03473, 0.7072])
me_cylinder_003.materials.append(mat_material)
me_cylinder_003.update()
me_cylinder_004 = bpy.data.meshes.new('Cylinder.004')
me_cylinder_004.from_pydata([(6.822e-09, 0.06158, 0.9733), (1.213e-08, 0.04075, 1.123), (0.04354, 0.04354, 0.9733), (0.02881, 0.02881, 1.123), (0.06158, -3.705e-08, 0.9733), (0.04075, -3.705e-08, 1.123), (0.04354, -0.04354, 0.9733), (0.02881, -0.02881, 1.123), (6.822e-09, -0.06158, 0.9733), (1.213e-08, -0.04075, 1.123), (-0.04354, -0.04354, 0.9733), (-0.02881, -0.02881, 1.123), (-0.06158, -3.705e-08, 0.9733), (-0.04075, -3.705e-08, 1.123), (-0.04354, 0.04354, 0.9733), (-0.02881, 0.02881, 1.123), (0.09235, 0.09235, 1.139), (9.575e-09, 0.1306, 1.139), (0.1306, -3.862e-08, 1.139), (0.09235, -0.09235, 1.139), (9.575e-09, -0.1306, 1.139), (-0.09235, -0.09235, 1.139), (-0.1306, -3.862e-08, 1.139), (-0.09235, 0.09235, 1.139), (0.1018, 0.1018, 1.342), (-2.865e-09, 0.144, 1.342), (0.144, -3.778e-08, 1.342), (0.1018, -0.1018, 1.342), (-2.865e-09, -0.144, 1.342), (-0.1018, -0.1018, 1.342), (-0.144, -3.924e-08, 1.342), (-0.1018, 0.1018, 1.342)], [], [(0, 1, 3, 2), (2, 3, 5, 4), (4, 5, 7, 6), (6, 7, 9, 8), (8, 9, 11, 10), (10, 11, 13, 12), (29, 30, 22, 21), (12, 13, 15, 14), (14, 15, 1, 0), (18, 19, 7, 5), (24, 25, 28, 27, 26), (30, 31, 23, 22), (27, 28, 20, 19), (26, 27, 19, 18), (28, 29, 21, 20), (31, 25, 17, 23), (25, 24, 16, 17), (22, 23, 15, 13), (20, 21, 11, 9), (24, 26, 18, 16), (23, 17, 1, 15), (21, 22, 13, 11), (19, 20, 9, 7), (16, 18, 5, 3), (28, 25, 31, 30, 29), (3, 1, 17, 16)])
me_cylinder_004.polygons.foreach_set('use_smooth', [True] * 26)
_uv = me_cylinder_004.uv_layers.new(name='UVMap')
_uv.uv.foreach_set('vector', [0.3288, 0.8935, 0.3288, 0.6651, 0.3322, 0.6651, 0.3322, 0.8935, 0.3322, 0.8935, 0.3322, 0.6651, 0.3356, 0.6651, 0.3356, 0.8935, 0.3356, 0.8935, 0.3356, 0.6651, 0.3389, 0.6651, 0.3389, 0.8935, 0.3389, 0.8935, 0.3389, 0.6651, 0.3423, 0.6651, 0.3423, 0.8935, 0.3423, 0.8935, 0.3423, 0.6651, 0.3457, 0.6651, 0.3457, 0.8935, 0.3457, 0.8935, 0.3457, 0.6651, 0.3491, 0.6651, 0.3491, 0.8935, 0.03569, 0.7475, 0.04048, 0.7475, 0.04048, 0.654, 0.03569, 0.654, 0.3491, 0.8935, 0.3491, 0.6651, 0.3525, 0.6651, 0.3525, 0.8935, 0.3525, 0.8935, 0.3525, 0.6651, 0.3558, 0.6651, 0.3558, 0.8935, 0.0431, 0.7233, 0.03846, 0.7233, 0.03076, 0.6552, 0.03221, 0.6552, 0.04056, 0.7529, 0.03139, 0.7609, 0.03139, 0.7063, 0.04056, 0.7143, 0.04436, 0.7336, 0.04048, 0.7475, 0.04528, 0.7475, 0.04528, 0.654, 0.04048, 0.654, 0.02609, 0.7475, 0.03089, 0.7475, 0.03089, 0.654, 0.02609, 0.654, 0.02129, 0.7475, 0.02609, 0.7475, 0.02609, 0.654, 0.02129, 0.654, 0.03089, 0.7475, 0.03569, 0.7475, 0.03569, 0.654, 0.03089, 0.654, 0.04528, 0.7475, 0.05008, 0.7475, 0.05008, 0.654, 0.04528, 0.654, 0.01169, 0.7475, 0.01649, 0.7475, 0.01649, 0.654, 0.01169, 0.654, 0.01145, 0.7233, 0.01608, 0.7233, 0.02378, 0.6552, 0.02234, 0.6552, 0.02727, 0.7233, 0.01608, 0.7233, 0.02378, 0.6552, 0.02727, 0.6552, 0.01649, 0.7475, 0.02129, 0.7475, 0.02129, 0.654, 0.01649, 0.654, 0.01608, 0.7233, 0.02727, 0.7233, 0.02727, 0.6552, 0.02378, 0.6552, 0.01608, 0.7233, 0.01145, 0.7233, 0.02234, 0.6552, 0.02378, 0.6552, 0.03846, 0.7233, 0.02727, 0.7233, 0.02727, 0.6552, 0.03076, 0.6552, 0.03846, 0.7233, 0.0431, 0.7233, 0.03221, 0.6552, 0.03076, 0.6552, 0.03139, 0.7063, 0.03139, 0.7609, 0.02221, 0.7529, 0.01841, 0.7336, 0.02221, 0.7143, 0.03076, 0.6552, 0.02727, 0.6552, 0.02727, 0.7233, 0.03846, 0.7233])
me_cylinder_004.materials.append(mat_material)
me_cylinder_004.update()

# ---- objects
ob_body = bpy.data.objects.new('Body', me_cylinder)
ob_second_hand = bpy.data.objects.new('Second Hand', me_cylinder_001)
ob_minute_hand = bpy.data.objects.new('Minute Hand', me_cylinder_002)
ob_main_button = bpy.data.objects.new('Main Button', me_cylinder_003)
ob_reset_button = bpy.data.objects.new('Reset Button', me_cylinder_004)

# ---- transforms, parenting, visibility, modifiers, constraints
ob_body.location = (0.0, 0.0, 0.0)
_m = ob_body.modifiers.new('Smooth by Angle', 'NODES')
_m.node_group = ng_smooth_by_angle
_gi = [s.identifier for s in ng_smooth_by_angle.interface.items_tree if s.item_type == 'SOCKET' and s.in_out == 'INPUT']
_m[_gi[1]] = 1.047  # 'Angle'
_m.show_group_selector = False
ob_second_hand.location = (1.158e-08, -0.173, 1.083e-08)
ob_second_hand.rotation_euler = (-0.0, 3.698, -0.0)
ob_minute_hand.location = (1.312e-08, -0.1275, 5.709e-09)
ob_minute_hand.rotation_euler = (0.0, 5.242, 0.0)
ob_main_button.location = (0.0, 0.0, 0.0)
_m = ob_main_button.modifiers.new('Smooth by Angle', 'NODES')
_m.node_group = ng_smooth_by_angle
_gi = [s.identifier for s in ng_smooth_by_angle.interface.items_tree if s.item_type == 'SOCKET' and s.in_out == 'INPUT']
_m[_gi[1]] = 1.047  # 'Angle'
_m.show_group_selector = False
ob_reset_button.location = (0.0, 0.0, 0.0)
ob_reset_button.rotation_euler = (0.0, -0.7854, 0.0)
_m = ob_reset_button.modifiers.new('Smooth by Angle', 'NODES')
_m.node_group = ng_smooth_by_angle
_gi = [s.identifier for s in ng_smooth_by_angle.interface.items_tree if s.item_type == 'SOCKET' and s.in_out == 'INPUT']
_m[_gi[1]] = 1.047  # 'Angle'
_m.show_group_selector = False

# ---- collection membership
col_stopwatch.objects.link(ob_body)
col_stopwatch.objects.link(ob_second_hand)
col_stopwatch.objects.link(ob_minute_hand)
col_stopwatch.objects.link(ob_main_button)
col_stopwatch.objects.link(ob_reset_button)

# ---- scene / render settings (as saved in the file)
scene.frame_start = 1; scene.frame_end = 250; scene.frame_set(1)
scene.render.engine = 'BLENDER_EEVEE_NEXT'
bpy.context.view_layer.update()

# ---- added for rendering (the .blend has no active camera and no usable light): camera, sun
cam_auto = bpy.data.cameras.new('AutoCamera')
cam_auto.lens = 50.0
cam_auto.sensor_width = 36.0
cam_auto.clip_end = 1000.0
ob_auto_camera = bpy.data.objects.new('AutoCamera', cam_auto)
scene.collection.objects.link(ob_auto_camera)
ob_auto_camera.location = (2.94015, -3.55884, 2.57853)
ob_auto_camera.rotation_euler = (1.09748, -7.21219e-08, 0.694738)
scene.camera = ob_auto_camera
light_auto_sun = bpy.data.lights.new('AutoSun', 'SUN')
light_auto_sun.energy = 3.0
light_auto_sun.angle = 0.0523599
ob_auto_sun = bpy.data.objects.new('AutoSun', light_auto_sun)
scene.collection.objects.link(ob_auto_sun)
ob_auto_sun.rotation_euler = (0.872665, 0.174533, 0.523599)
bpy.context.view_layer.update()
